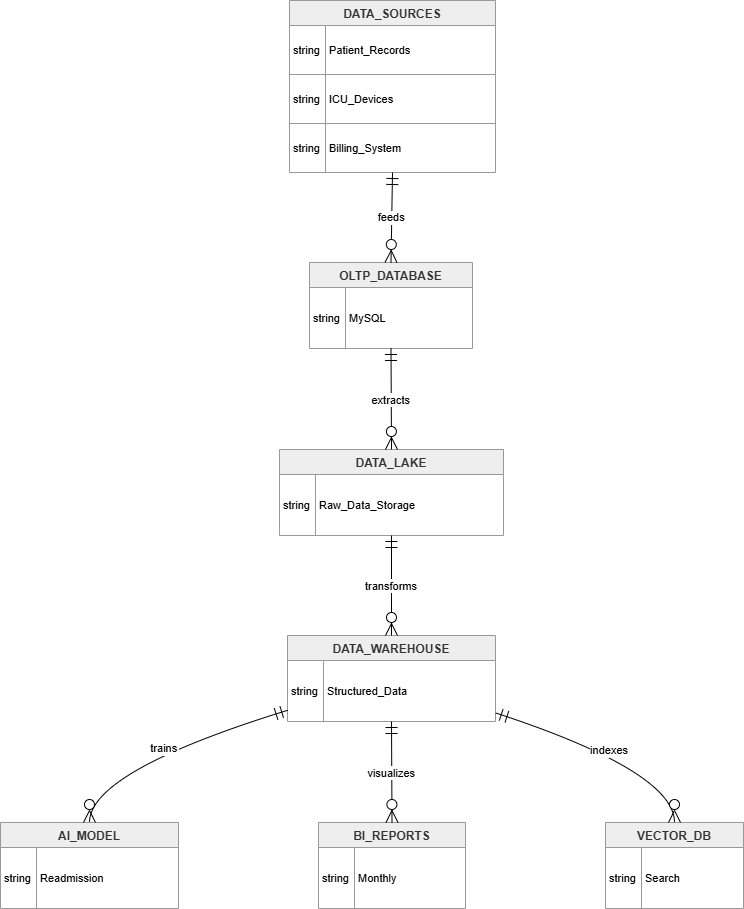

The diagram above was exported from draw.io. Its source (the exported page's mxGraphModel, read from the mxfile embedded in the PNG):
<mxGraphModel dx="778" dy="454" grid="1" gridSize="10" guides="1" tooltips="1" connect="1" arrows="1" fold="1" page="1" pageScale="1" pageWidth="850" pageHeight="1100" math="0" shadow="0">
  <root>
    <mxCell id="0" />
    <mxCell id="1" parent="0" />
    <mxCell id="2s9X1yq7FZVrdHlGcOpg-1" parent="1" style="shape=table;startSize=25;container=1;collapsible=0;childLayout=tableLayout;fixedRows=1;rowLines=1;fontStyle=1;align=center;resizeLast=1;fillColor=light-dark(#eeeeee,#1f2020);strokeColor=light-dark(#999999,#cccccc);fontColor=light-dark(#333333,#cccccc);" value="DATA_SOURCES" vertex="1">
      <mxGeometry height="172" width="206" x="469" y="10" as="geometry" />
    </mxCell>
    <mxCell id="2s9X1yq7FZVrdHlGcOpg-2" parent="2s9X1yq7FZVrdHlGcOpg-1" style="shape=tableRow;horizontal=0;startSize=0;swimlaneHead=0;swimlaneBody=0;fillColor=none;collapsible=0;dropTarget=0;points=[[0,0.5],[1,0.5]];portConstraint=eastwest;top=0;left=0;right=0;bottom=0;" vertex="1">
      <mxGeometry height="49" width="206" y="25" as="geometry" />
    </mxCell>
    <mxCell id="2s9X1yq7FZVrdHlGcOpg-3" parent="2s9X1yq7FZVrdHlGcOpg-2" style="shape=partialRectangle;connectable=0;fillColor=none;top=0;left=0;bottom=0;right=0;align=left;spacingLeft=2;overflow=hidden;fontSize=11;" value="string" vertex="1">
      <mxGeometry height="49" width="36" as="geometry">
        <mxRectangle height="49" width="36" as="alternateBounds" />
      </mxGeometry>
    </mxCell>
    <mxCell id="2s9X1yq7FZVrdHlGcOpg-4" parent="2s9X1yq7FZVrdHlGcOpg-2" style="shape=partialRectangle;connectable=0;fillColor=none;top=0;left=0;bottom=0;right=0;align=left;spacingLeft=2;overflow=hidden;fontSize=11;" value="Patient_Records" vertex="1">
      <mxGeometry height="49" width="170" x="36" as="geometry">
        <mxRectangle height="49" width="170" as="alternateBounds" />
      </mxGeometry>
    </mxCell>
    <mxCell id="2s9X1yq7FZVrdHlGcOpg-5" parent="2s9X1yq7FZVrdHlGcOpg-1" style="shape=tableRow;horizontal=0;startSize=0;swimlaneHead=0;swimlaneBody=0;fillColor=none;collapsible=0;dropTarget=0;points=[[0,0.5],[1,0.5]];portConstraint=eastwest;top=0;left=0;right=0;bottom=0;" vertex="1">
      <mxGeometry height="49" width="206" y="74" as="geometry" />
    </mxCell>
    <mxCell id="2s9X1yq7FZVrdHlGcOpg-6" parent="2s9X1yq7FZVrdHlGcOpg-5" style="shape=partialRectangle;connectable=0;fillColor=none;top=0;left=0;bottom=0;right=0;align=left;spacingLeft=2;overflow=hidden;fontSize=11;" value="string" vertex="1">
      <mxGeometry height="49" width="36" as="geometry">
        <mxRectangle height="49" width="36" as="alternateBounds" />
      </mxGeometry>
    </mxCell>
    <mxCell id="2s9X1yq7FZVrdHlGcOpg-7" parent="2s9X1yq7FZVrdHlGcOpg-5" style="shape=partialRectangle;connectable=0;fillColor=none;top=0;left=0;bottom=0;right=0;align=left;spacingLeft=2;overflow=hidden;fontSize=11;" value="ICU_Devices" vertex="1">
      <mxGeometry height="49" width="170" x="36" as="geometry">
        <mxRectangle height="49" width="170" as="alternateBounds" />
      </mxGeometry>
    </mxCell>
    <mxCell id="2s9X1yq7FZVrdHlGcOpg-8" parent="2s9X1yq7FZVrdHlGcOpg-1" style="shape=tableRow;horizontal=0;startSize=0;swimlaneHead=0;swimlaneBody=0;fillColor=none;collapsible=0;dropTarget=0;points=[[0,0.5],[1,0.5]];portConstraint=eastwest;top=0;left=0;right=0;bottom=0;" vertex="1">
      <mxGeometry height="49" width="206" y="123" as="geometry" />
    </mxCell>
    <mxCell id="2s9X1yq7FZVrdHlGcOpg-9" parent="2s9X1yq7FZVrdHlGcOpg-8" style="shape=partialRectangle;connectable=0;fillColor=none;top=0;left=0;bottom=0;right=0;align=left;spacingLeft=2;overflow=hidden;fontSize=11;" value="string" vertex="1">
      <mxGeometry height="49" width="36" as="geometry">
        <mxRectangle height="49" width="36" as="alternateBounds" />
      </mxGeometry>
    </mxCell>
    <mxCell id="2s9X1yq7FZVrdHlGcOpg-10" parent="2s9X1yq7FZVrdHlGcOpg-8" style="shape=partialRectangle;connectable=0;fillColor=none;top=0;left=0;bottom=0;right=0;align=left;spacingLeft=2;overflow=hidden;fontSize=11;" value="Billing_System" vertex="1">
      <mxGeometry height="49" width="170" x="36" as="geometry">
        <mxRectangle height="49" width="170" as="alternateBounds" />
      </mxGeometry>
    </mxCell>
    <mxCell id="2s9X1yq7FZVrdHlGcOpg-11" parent="1" style="shape=table;startSize=25;container=1;collapsible=0;childLayout=tableLayout;fixedRows=1;rowLines=1;fontStyle=1;align=center;resizeLast=1;fillColor=light-dark(#eeeeee,#1f2020);strokeColor=light-dark(#999999,#cccccc);fontColor=light-dark(#333333,#cccccc);" value="OLTP_DATABASE" vertex="1">
      <mxGeometry height="86" width="163" x="489" y="272" as="geometry" />
    </mxCell>
    <mxCell id="2s9X1yq7FZVrdHlGcOpg-12" parent="2s9X1yq7FZVrdHlGcOpg-11" style="shape=tableRow;horizontal=0;startSize=0;swimlaneHead=0;swimlaneBody=0;fillColor=none;collapsible=0;dropTarget=0;points=[[0,0.5],[1,0.5]];portConstraint=eastwest;top=0;left=0;right=0;bottom=0;" vertex="1">
      <mxGeometry height="61" width="163" y="25" as="geometry" />
    </mxCell>
    <mxCell id="2s9X1yq7FZVrdHlGcOpg-13" parent="2s9X1yq7FZVrdHlGcOpg-12" style="shape=partialRectangle;connectable=0;fillColor=none;top=0;left=0;bottom=0;right=0;align=left;spacingLeft=2;overflow=hidden;fontSize=11;" value="string" vertex="1">
      <mxGeometry height="61" width="36" as="geometry">
        <mxRectangle height="61" width="36" as="alternateBounds" />
      </mxGeometry>
    </mxCell>
    <mxCell id="2s9X1yq7FZVrdHlGcOpg-14" parent="2s9X1yq7FZVrdHlGcOpg-12" style="shape=partialRectangle;connectable=0;fillColor=none;top=0;left=0;bottom=0;right=0;align=left;spacingLeft=2;overflow=hidden;fontSize=11;" value="MySQL" vertex="1">
      <mxGeometry height="61" width="127" x="36" as="geometry">
        <mxRectangle height="61" width="127" as="alternateBounds" />
      </mxGeometry>
    </mxCell>
    <mxCell id="2s9X1yq7FZVrdHlGcOpg-15" parent="1" style="shape=table;startSize=25;container=1;collapsible=0;childLayout=tableLayout;fixedRows=1;rowLines=1;fontStyle=1;align=center;resizeLast=1;fillColor=light-dark(#eeeeee,#1f2020);strokeColor=light-dark(#999999,#cccccc);fontColor=light-dark(#333333,#cccccc);" value="DATA_LAKE" vertex="1">
      <mxGeometry height="86" width="224" x="459" y="459" as="geometry" />
    </mxCell>
    <mxCell id="2s9X1yq7FZVrdHlGcOpg-16" parent="2s9X1yq7FZVrdHlGcOpg-15" style="shape=tableRow;horizontal=0;startSize=0;swimlaneHead=0;swimlaneBody=0;fillColor=none;collapsible=0;dropTarget=0;points=[[0,0.5],[1,0.5]];portConstraint=eastwest;top=0;left=0;right=0;bottom=0;" vertex="1">
      <mxGeometry height="61" width="224" y="25" as="geometry" />
    </mxCell>
    <mxCell id="2s9X1yq7FZVrdHlGcOpg-17" parent="2s9X1yq7FZVrdHlGcOpg-16" style="shape=partialRectangle;connectable=0;fillColor=none;top=0;left=0;bottom=0;right=0;align=left;spacingLeft=2;overflow=hidden;fontSize=11;" value="string" vertex="1">
      <mxGeometry height="61" width="36" as="geometry">
        <mxRectangle height="61" width="36" as="alternateBounds" />
      </mxGeometry>
    </mxCell>
    <mxCell id="2s9X1yq7FZVrdHlGcOpg-18" parent="2s9X1yq7FZVrdHlGcOpg-16" style="shape=partialRectangle;connectable=0;fillColor=none;top=0;left=0;bottom=0;right=0;align=left;spacingLeft=2;overflow=hidden;fontSize=11;" value="Raw_Data_Storage" vertex="1">
      <mxGeometry height="61" width="188" x="36" as="geometry">
        <mxRectangle height="61" width="188" as="alternateBounds" />
      </mxGeometry>
    </mxCell>
    <mxCell id="2s9X1yq7FZVrdHlGcOpg-19" parent="1" style="shape=table;startSize=25;container=1;collapsible=0;childLayout=tableLayout;fixedRows=1;rowLines=1;fontStyle=1;align=center;resizeLast=1;fillColor=light-dark(#eeeeee,#1f2020);strokeColor=light-dark(#999999,#cccccc);fontColor=light-dark(#333333,#cccccc);" value="DATA_WAREHOUSE" vertex="1">
      <mxGeometry height="86" width="208" x="467" y="645" as="geometry" />
    </mxCell>
    <mxCell id="2s9X1yq7FZVrdHlGcOpg-20" parent="2s9X1yq7FZVrdHlGcOpg-19" style="shape=tableRow;horizontal=0;startSize=0;swimlaneHead=0;swimlaneBody=0;fillColor=none;collapsible=0;dropTarget=0;points=[[0,0.5],[1,0.5]];portConstraint=eastwest;top=0;left=0;right=0;bottom=0;" vertex="1">
      <mxGeometry height="61" width="208" y="25" as="geometry" />
    </mxCell>
    <mxCell id="2s9X1yq7FZVrdHlGcOpg-21" parent="2s9X1yq7FZVrdHlGcOpg-20" style="shape=partialRectangle;connectable=0;fillColor=none;top=0;left=0;bottom=0;right=0;align=left;spacingLeft=2;overflow=hidden;fontSize=11;" value="string" vertex="1">
      <mxGeometry height="61" width="36" as="geometry">
        <mxRectangle height="61" width="36" as="alternateBounds" />
      </mxGeometry>
    </mxCell>
    <mxCell id="2s9X1yq7FZVrdHlGcOpg-22" parent="2s9X1yq7FZVrdHlGcOpg-20" style="shape=partialRectangle;connectable=0;fillColor=none;top=0;left=0;bottom=0;right=0;align=left;spacingLeft=2;overflow=hidden;fontSize=11;" value="Structured_Data" vertex="1">
      <mxGeometry height="61" width="172" x="36" as="geometry">
        <mxRectangle height="61" width="172" as="alternateBounds" />
      </mxGeometry>
    </mxCell>
    <mxCell id="2s9X1yq7FZVrdHlGcOpg-23" parent="1" style="shape=table;startSize=25;container=1;collapsible=0;childLayout=tableLayout;fixedRows=1;rowLines=1;fontStyle=1;align=center;resizeLast=1;fillColor=light-dark(#eeeeee,#1f2020);strokeColor=light-dark(#999999,#cccccc);fontColor=light-dark(#333333,#cccccc);" value="AI_MODEL" vertex="1">
      <mxGeometry height="86" width="178" x="180" y="832" as="geometry" />
    </mxCell>
    <mxCell id="2s9X1yq7FZVrdHlGcOpg-24" parent="2s9X1yq7FZVrdHlGcOpg-23" style="shape=tableRow;horizontal=0;startSize=0;swimlaneHead=0;swimlaneBody=0;fillColor=none;collapsible=0;dropTarget=0;points=[[0,0.5],[1,0.5]];portConstraint=eastwest;top=0;left=0;right=0;bottom=0;" vertex="1">
      <mxGeometry height="61" width="178" y="25" as="geometry" />
    </mxCell>
    <mxCell id="2s9X1yq7FZVrdHlGcOpg-25" parent="2s9X1yq7FZVrdHlGcOpg-24" style="shape=partialRectangle;connectable=0;fillColor=none;top=0;left=0;bottom=0;right=0;align=left;spacingLeft=2;overflow=hidden;fontSize=11;" value="string" vertex="1">
      <mxGeometry height="61" width="36" as="geometry">
        <mxRectangle height="61" width="36" as="alternateBounds" />
      </mxGeometry>
    </mxCell>
    <mxCell id="2s9X1yq7FZVrdHlGcOpg-26" parent="2s9X1yq7FZVrdHlGcOpg-24" style="shape=partialRectangle;connectable=0;fillColor=none;top=0;left=0;bottom=0;right=0;align=left;spacingLeft=2;overflow=hidden;fontSize=11;" value="Readmission" vertex="1">
      <mxGeometry height="61" width="142" x="36" as="geometry">
        <mxRectangle height="61" width="142" as="alternateBounds" />
      </mxGeometry>
    </mxCell>
    <mxCell id="2s9X1yq7FZVrdHlGcOpg-27" parent="1" style="shape=table;startSize=25;container=1;collapsible=0;childLayout=tableLayout;fixedRows=1;rowLines=1;fontStyle=1;align=center;resizeLast=1;fillColor=light-dark(#eeeeee,#1f2020);strokeColor=light-dark(#999999,#cccccc);fontColor=light-dark(#333333,#cccccc);" value="BI_REPORTS" vertex="1">
      <mxGeometry height="86" width="147" x="498" y="832" as="geometry" />
    </mxCell>
    <mxCell id="2s9X1yq7FZVrdHlGcOpg-28" parent="2s9X1yq7FZVrdHlGcOpg-27" style="shape=tableRow;horizontal=0;startSize=0;swimlaneHead=0;swimlaneBody=0;fillColor=none;collapsible=0;dropTarget=0;points=[[0,0.5],[1,0.5]];portConstraint=eastwest;top=0;left=0;right=0;bottom=0;" vertex="1">
      <mxGeometry height="61" width="147" y="25" as="geometry" />
    </mxCell>
    <mxCell id="2s9X1yq7FZVrdHlGcOpg-29" parent="2s9X1yq7FZVrdHlGcOpg-28" style="shape=partialRectangle;connectable=0;fillColor=none;top=0;left=0;bottom=0;right=0;align=left;spacingLeft=2;overflow=hidden;fontSize=11;" value="string" vertex="1">
      <mxGeometry height="61" width="36" as="geometry">
        <mxRectangle height="61" width="36" as="alternateBounds" />
      </mxGeometry>
    </mxCell>
    <mxCell id="2s9X1yq7FZVrdHlGcOpg-30" parent="2s9X1yq7FZVrdHlGcOpg-28" style="shape=partialRectangle;connectable=0;fillColor=none;top=0;left=0;bottom=0;right=0;align=left;spacingLeft=2;overflow=hidden;fontSize=11;" value="Monthly" vertex="1">
      <mxGeometry height="61" width="111" x="36" as="geometry">
        <mxRectangle height="61" width="111" as="alternateBounds" />
      </mxGeometry>
    </mxCell>
    <mxCell id="2s9X1yq7FZVrdHlGcOpg-31" parent="1" style="shape=table;startSize=25;container=1;collapsible=0;childLayout=tableLayout;fixedRows=1;rowLines=1;fontStyle=1;align=center;resizeLast=1;fillColor=light-dark(#eeeeee,#1f2020);strokeColor=light-dark(#999999,#cccccc);fontColor=light-dark(#333333,#cccccc);" value="VECTOR_DB" vertex="1">
      <mxGeometry height="86" width="138" x="785" y="832" as="geometry" />
    </mxCell>
    <mxCell id="2s9X1yq7FZVrdHlGcOpg-32" parent="2s9X1yq7FZVrdHlGcOpg-31" style="shape=tableRow;horizontal=0;startSize=0;swimlaneHead=0;swimlaneBody=0;fillColor=none;collapsible=0;dropTarget=0;points=[[0,0.5],[1,0.5]];portConstraint=eastwest;top=0;left=0;right=0;bottom=0;" vertex="1">
      <mxGeometry height="61" width="138" y="25" as="geometry" />
    </mxCell>
    <mxCell id="2s9X1yq7FZVrdHlGcOpg-33" parent="2s9X1yq7FZVrdHlGcOpg-32" style="shape=partialRectangle;connectable=0;fillColor=none;top=0;left=0;bottom=0;right=0;align=left;spacingLeft=2;overflow=hidden;fontSize=11;" value="string" vertex="1">
      <mxGeometry height="61" width="36" as="geometry">
        <mxRectangle height="61" width="36" as="alternateBounds" />
      </mxGeometry>
    </mxCell>
    <mxCell id="2s9X1yq7FZVrdHlGcOpg-34" parent="2s9X1yq7FZVrdHlGcOpg-32" style="shape=partialRectangle;connectable=0;fillColor=none;top=0;left=0;bottom=0;right=0;align=left;spacingLeft=2;overflow=hidden;fontSize=11;" value="Search" vertex="1">
      <mxGeometry height="61" width="102" x="36" as="geometry">
        <mxRectangle height="61" width="102" as="alternateBounds" />
      </mxGeometry>
    </mxCell>
    <mxCell id="2s9X1yq7FZVrdHlGcOpg-35" edge="1" parent="1" source="2s9X1yq7FZVrdHlGcOpg-1" style="curved=1;startArrow=ERmandOne;startSize=10;;endArrow=ERzeroToMany;endSize=10;;exitX=0.5;exitY=1;entryX=0.5;entryY=0;rounded=0;" target="2s9X1yq7FZVrdHlGcOpg-11" value="feeds">
      <mxGeometry relative="1" as="geometry">
        <Array as="points" />
      </mxGeometry>
    </mxCell>
    <mxCell id="2s9X1yq7FZVrdHlGcOpg-36" edge="1" parent="1" source="2s9X1yq7FZVrdHlGcOpg-11" style="curved=1;startArrow=ERmandOne;startSize=10;;endArrow=ERzeroToMany;endSize=10;;exitX=0.5;exitY=0.99;entryX=0.5;entryY=-0.01;rounded=0;" target="2s9X1yq7FZVrdHlGcOpg-15" value="extracts">
      <mxGeometry relative="1" as="geometry">
        <Array as="points" />
      </mxGeometry>
    </mxCell>
    <mxCell id="2s9X1yq7FZVrdHlGcOpg-37" edge="1" parent="1" source="2s9X1yq7FZVrdHlGcOpg-15" style="curved=1;startArrow=ERmandOne;startSize=10;;endArrow=ERzeroToMany;endSize=10;;exitX=0.5;exitY=0.99;entryX=0.5;entryY=0;rounded=0;" target="2s9X1yq7FZVrdHlGcOpg-19" value="transforms">
      <mxGeometry relative="1" as="geometry">
        <Array as="points" />
      </mxGeometry>
    </mxCell>
    <mxCell id="2s9X1yq7FZVrdHlGcOpg-38" edge="1" parent="1" source="2s9X1yq7FZVrdHlGcOpg-19" style="curved=1;startArrow=ERmandOne;startSize=10;;endArrow=ERzeroToMany;endSize=10;;exitX=0;exitY=0.87;entryX=0.5;entryY=-0.01;rounded=0;" target="2s9X1yq7FZVrdHlGcOpg-23" value="trains">
      <mxGeometry relative="1" as="geometry">
        <Array as="points">
          <mxPoint x="269" y="781" />
        </Array>
      </mxGeometry>
    </mxCell>
    <mxCell id="2s9X1yq7FZVrdHlGcOpg-39" edge="1" parent="1" source="2s9X1yq7FZVrdHlGcOpg-19" style="curved=1;startArrow=ERmandOne;startSize=10;;endArrow=ERzeroToMany;endSize=10;;exitX=0.5;exitY=0.99;entryX=0.5;entryY=-0.01;rounded=0;" target="2s9X1yq7FZVrdHlGcOpg-27" value="visualizes">
      <mxGeometry relative="1" as="geometry">
        <Array as="points" />
      </mxGeometry>
    </mxCell>
    <mxCell id="2s9X1yq7FZVrdHlGcOpg-40" edge="1" parent="1" source="2s9X1yq7FZVrdHlGcOpg-19" style="curved=1;startArrow=ERmandOne;startSize=10;;endArrow=ERzeroToMany;endSize=10;;exitX=1;exitY=0.9;entryX=0.5;entryY=-0.01;rounded=0;" target="2s9X1yq7FZVrdHlGcOpg-31" value="indexes">
      <mxGeometry relative="1" as="geometry">
        <Array as="points">
          <mxPoint x="854" y="781" />
        </Array>
      </mxGeometry>
    </mxCell>
  </root>
</mxGraphModel>